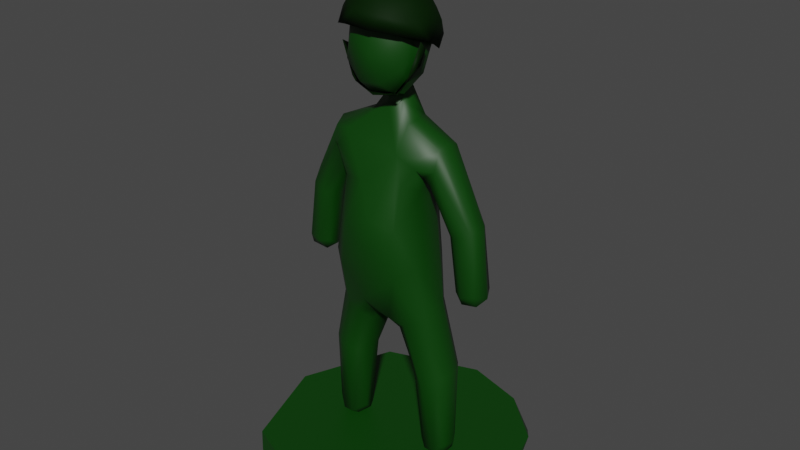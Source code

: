 # Source: soldier.blend  (saved by Blender 3.3.6; exported with 4.5.12 LTS)
import bpy
from mathutils import Matrix  # noqa: F401  (used for matrix-valued properties, if any)

bpy.ops.wm.read_factory_settings(use_empty=True)
scene = bpy.context.scene
scene.name = 'Scene'

# ---- collections
col_collection = bpy.data.collections.new('Collection'); scene.collection.children.link(col_collection)

# ---- materials (node trees are filled in below, after node groups)
mat_green = bpy.data.materials.new('green')
mat_green.use_transparent_shadow = False
mat_green.preview_render_type = 'CUBE'
mat_dark_green = bpy.data.materials.new('dark green')
mat_dark_green.use_transparent_shadow = False

# ---- material node trees
mat_green.use_nodes = True; mat_green.node_tree.nodes.clear()
_N = mat_green.node_tree.nodes; _L = mat_green.node_tree.links
n0 = _N.new('ShaderNodeBsdfPrincipled'); n0.name = 'Principled BSDF'; n0.location = (10, 300)
n0.distribution = 'GGX'
n0.subsurface_method = 'RANDOM_WALK_SKIN'
n0.inputs[0].default_value = (0.000732, 0.04955, 0.0, 1.0)
n0.inputs[3].default_value = 1.45
n0.inputs[27].default_value = (0.0, 0.0, 0.0, 1.0)
n0.inputs[28].default_value = 1.0
n1 = _N.new('ShaderNodeOutputMaterial'); n1.name = 'Material Output'; n1.location = (300, 300)
_L.new(n0.outputs[0], n1.inputs[0])
n1.is_active_output = True
mat_dark_green.use_nodes = True; mat_dark_green.node_tree.nodes.clear()
_N = mat_dark_green.node_tree.nodes; _L = mat_dark_green.node_tree.links
n0 = _N.new('ShaderNodeBsdfPrincipled'); n0.name = 'Principled BSDF'; n0.location = (10, 300)
n0.distribution = 'GGX'
n0.subsurface_method = 'RANDOM_WALK_SKIN'
n0.inputs[0].default_value = (0.0009966, 0.01341, 0.0, 1.0)
n0.inputs[2].default_value = 0.6654
n0.inputs[3].default_value = 1.45
n0.inputs[13].default_value = 0.1142
n0.inputs[27].default_value = (0.0, 0.0, 0.0, 1.0)
n0.inputs[28].default_value = 1.0
n1 = _N.new('ShaderNodeOutputMaterial'); n1.name = 'Material Output'; n1.location = (300, 300)
_L.new(n0.outputs[0], n1.inputs[0])
n1.is_active_output = True

# ---- world
world_world = bpy.data.worlds.new('World'); scene.world = world_world
world_world.use_nodes = True; world_world.node_tree.nodes.clear()
_N = world_world.node_tree.nodes; _L = world_world.node_tree.links
n0 = _N.new('ShaderNodeOutputWorld'); n0.name = 'World Output'; n0.location = (300, 300)
n1 = _N.new('ShaderNodeBackground'); n1.name = 'Background'; n1.location = (10, 300)
n1.inputs[0].default_value = (0.05088, 0.05088, 0.05088, 1.0)
_L.new(n1.outputs[0], n0.inputs[0])
n0.is_active_output = True
world_world.color = (0.05088, 0.05088, 0.05088)
world_world.use_sun_shadow = False
world_world.sun_shadow_jitter_overblur = 0.0

# ---- meshes
me_cylinder = bpy.data.meshes.new('Cylinder')
me_cylinder.from_pydata([(0.02518, 1.012, 1.0), (0.4889, 0.8773, 1.0), (0.8553, 0.5412, 1.0), (0.7112, 0.755, -1.0), (1.012, 0.02518, -1.0), (1.012, -0.02518, 1.0), (0.7112, -0.755, 1.0), (0.755, -0.7112, -1.0), (0.02518, -1.012, -1.0), (-0.02518, -1.012, 1.0), (-0.755, -0.7112, 1.0), (-0.7112, -0.755, -1.0), (-1.012, -0.02518, -1.0), (-1.012, 0.02518, 1.0), (-0.7112, 0.755, 1.0), (-0.755, 0.7112, -1.0), (-0.02518, 1.012, -1.0)], [], [(4, 3, 2, 5), (1, 2, 3), (7, 4, 5, 6), (8, 7, 6, 9), (11, 8, 9, 10), (12, 11, 10, 13), (3, 16, 0, 1), (15, 12, 13, 14), (16, 15, 14, 0), (6, 5, 2, 1, 0, 14, 13, 10, 9), (8, 11, 12, 15, 16, 3, 4, 7)])
_uv = me_cylinder.uv_layers.new(name='UVMap')
_uv.uv.foreach_set('vector', [0.7539, 0.5, 0.8802, 0.5, 0.8397, 1.0, 0.7461, 1.0, 0.9191, 1.0, 0.8397, 1.0, 0.8802, 0.5, 0.6302, 0.5, 0.7539, 0.5, 0.7461, 1.0, 0.6198, 1.0, 0.5039, 0.5, 0.6302, 0.5, 0.6198, 1.0, 0.4961, 1.0, 0.3802, 0.5, 0.5039, 0.5, 0.4961, 1.0, 0.3698, 1.0, 0.2539, 0.5, 0.3802, 0.5, 0.3698, 1.0, 0.2461, 1.0, 0.8802, 0.5, 0.9872, 0.5, 0.9881, 1.0, 0.9191, 1.0, 0.1302, 0.5, 0.2539, 0.5, 0.2461, 1.0, 0.1198, 1.0, 0.01186, 0.5, 0.1302, 0.5, 0.1198, 1.0, 0.01282, 1.0, 0.4076, 0.08162, 0.4871, 0.2442, 0.4502, 0.3764, 0.3663, 0.4586, 0.2558, 0.4871, 0.09236, 0.4184, 0.01292, 0.2558, 0.08162, 0.09236, 0.2442, 0.01292, 0.7558, 0.01292, 0.5924, 0.08162, 0.5129, 0.2442, 0.5816, 0.4076, 0.7442, 0.4871, 0.9076, 0.4184, 0.9871, 0.2558, 0.9184, 0.09236])
me_cylinder.materials.append(mat_green)
me_cylinder.update()
me_sphere = bpy.data.meshes.new('Sphere')
me_sphere.from_pydata([(0.05152, 0.5741, 0.4211), (-0.1841, 0.7997, -0.3966), (0.1847, 0.8793, -0.4918), (-0.07276, 0.1173, 1.0), (0.2049, -0.1757, 0.7623), (-0.09979, 0.3503, 0.6233), (0.2332, 0.4896, 0.8682), (0.1712, 0.9266, 0.3959), (0.2096, 0.792, -0.06409), (0.2793, 0.6934, -0.6665), (0.1894, 0.9893, -0.129), (0.6057, 0.5456, 0.1461), (0.481, 0.8836, 0.09105), (0.3759, 0.1869, 0.6252), (0.6301, 0.6349, 0.479), (0.6283, 0.5739, -0.5192), (0.5169, 0.335, 0.8049), (0.8508, 0.5484, 0.1001), (0.7624, 0.1933, 0.3265), (0.9049, 0.2609, -0.3571), (0.7767, 0.6082, -0.2614), (0.3, 0.01376, 0.9626), (0.5916, -0.3259, 0.6035), (0.8502, 0.2609, 0.4754), (0.683, -0.06439, 0.7513), (0.9997, -0.02269, -0.02385), (0.9407, -0.3072, 0.1567), (0.8873, -0.2, 0.4522), (0.7228, -0.5726, 0.3858), (0.1311, -0.276, 0.9653), (0.4243, -0.5647, 0.745), (-0.05409, -0.5262, 0.7335), (0.2715, -0.8113, 0.544), (-0.3031, -0.7894, 0.5463), (-0.1746, -0.6217, 0.7823), (-0.1847, -0.2251, 0.9633), (-0.6009, -0.6737, 0.4387), (-0.2822, -0.1073, 0.7334), (-0.4633, 0.00625, 0.9009), (-0.6196, -0.2153, 0.7925), (-0.8581, -0.2228, 0.5028), (-0.6136, -0.3626, 0.5602), (-0.8467, -0.4765, 0.2569), (-0.953, -0.2146, 0.1507), (-1.002, 0.1, 0.08673), (-0.5828, 0.09522, 0.5435), (-0.8519, 0.2554, 0.4754), (-0.9812, 0.0894, -0.1821), (-0.7227, 0.4192, 0.1767), (-0.8978, 0.4822, -0.0142), (-0.8611, 0.3601, -0.1626), (-0.787, 0.4163, -0.4604), (-0.3938, 0.3974, 0.8594), (-0.6661, 0.6673, 0.3878), (-0.6317, 0.7723, -0.1982), (-0.2051, 0.7963, 0.6118), (-0.4411, 0.6405, -0.6374), (-0.4066, 0.7137, 0.0278), (-0.2883, 0.92, 0.3003), (-0.279, 0.9573, -0.206), (-0.09004, 0.7036, -0.7066), (0.005524, -0.8419, -0.9338), (-0.5716, -0.7043, -0.7138), (-0.9132, -0.2748, -0.3037), (-0.1953, -0.6902, -1.021), (0.427, -0.6236, -0.9742), (0.8788, -0.3013, -0.3974), (-0.9196, -0.4025, -0.1639), (0.9538, -0.1431, -0.09535), (0.9508, -0.2353, 0.1092), (0.7576, -0.5643, -0.5189), (0.5059, -0.739, -0.8249), (0.3624, -0.6178, -0.9461), (-0.3548, -0.6444, -0.9428), (-0.4718, -0.752, -0.7894), (-0.8811, -2.536, -8.912), (-1.303, -2.297, -8.955), (-0.9163, -0.2352, -2.846), (0.3437, 0.6384, 0.3797), (-0.2548, 0.007228, 0.7935), (0.412, -0.725, -0.8316), (0.5861, 0.5344, -0.1864), (0.9163, -1.096, -2.573), (1.304, -0.2072, -2.15), (1.019, -2.078, -5.599), (-0.927, -0.2082, -2.903), (0.6382, -0.2961, -3.329), (0.7056, -1.381, -2.581), (-0.657, -1.453, -2.655), (-0.7678, -0.6894, -4.578), (-1.249, -1.725, -5.603), (-1.059, -2.921, -8.781), (-1.03, -0.3776, -2.804), (-1.548, -0.7986, -3.805), (0.5147, -0.5998, -1.644), (1.387, -2.398, -6.892), (1.5, -2.768, -8.622), (1.131, -1.017, -2.679), (1.548, -1.188, -3.681), (0.9472, 0.003717, -2.435), (1.343, -0.4424, -2.008), (-1.819, -1.273, -5.145), (-1.85, -1.593, -5.063), (0.9214, -0.645, -2.85), (-0.1269, -1.584, -2.547), (-0.8357, -1.17, -2.822), (-0.8817, -0.782, -2.875), (-0.8337, -0.6052, -3.202), (-0.4431, -0.03821, -2.891), (0.199, -0.09198, -3.288), (0.02799, 0.09921, -1.995), (-1.948, -1.093, -5.105), (-0.5763, -0.1894, -1.722), (-0.431, -0.4969, -1.58), (-0.0583, -0.4547, -1.397), (0.4679, -0.0326, -1.802), (0.5312, -1.129, -2.033), (-0.8539, -0.9497, -1.9), (-2.196, -1.624, -4.976), (-1.251, -0.8403, -2.0), (-1.025, -2.806, -8.934), (-1.34, -0.5237, -1.977), (-1.301, -0.2054, -2.149), (-1.0, -0.06488, -2.692), (-0.6467, 0.02111, -2.075), (-1.124, -2.509, -9.063), (0.2729, -2.209, -5.691), (-0.1582, -2.161, -5.678), (-0.2776, -2.041, -5.817), (0.01583, -1.515, -6.04), (1.195, -1.478, -5.525), (1.166, -1.793, -5.465), (0.4612, -1.247, -5.985), (-0.1706, -0.9787, -5.717), (-0.2471, -1.284, -6.048), (0.7951, -0.7502, -4.703), (-1.476, -2.405, -8.908), (0.996, -1.805, -4.29), (-0.2723, -2.27, -5.311), (-1.066, -1.905, -4.448), (-1.103, -1.309, -5.338), (-0.9281, -1.088, -5.434), (0.1994, -1.961, -3.161), (-0.4652, -2.019, -3.454), (-1.029, -1.159, -2.198), (-0.9992, -0.9289, -2.641), (-0.9654, -0.5949, -2.817), (-1.147, -0.2141, -2.668), (0.9323, -0.2806, -2.905), (1.01, -0.4306, -2.826), (1.005, -1.171, -2.211), (1.22, -0.1208, -2.36), (0.9841, -0.8024, -2.771), (1.034, -1.051, -2.467), (-0.4089, 0.2537, 0.6879), (0.1867, 0.2752, 0.7841), (1.289, -2.931, -8.761), (0.9324, -2.581, -8.982), (1.443, -2.476, -8.984), (1.427, -2.778, -8.918), (2.196, -1.189, -5.114), (2.22, -1.585, -5.0), (1.878, -1.632, -5.038), (1.85, -1.265, -5.167), (-0.6536, -0.3813, -3.517), (0.6781, -1.835, -3.419), (-0.6422, -2.207, -5.924), (-0.4472, -2.069, -6.153), (-0.6131, -1.456, -6.536), (-1.151, -1.982, -5.673), (-0.9587, -2.486, -6.985), (-1.453, -2.325, -6.924), (-1.21, -2.466, -6.869), (-0.7517, -2.351, -7.064), (-0.6291, -2.046, -6.981), (-0.8419, -1.76, -7.357), (-0.9356, -1.282, -6.329), (-1.404, -1.664, -7.019), (-1.552, -1.901, -6.963), (-0.6651, -1.907, -7.141), (-1.257, -1.556, -6.973), (-1.543, -2.17, -6.927), (-1.529, -2.723, -8.632), (-1.594, -1.229, -3.668), (-1.701, -0.6779, -3.795), (-1.228, -0.1276, -2.35), (-2.039, -0.9334, -3.259), (-2.025, -1.214, -3.491), (-1.138, -1.014, -2.523), (-1.275, -0.9773, -2.326), (-1.716, -1.163, -4.949), (-2.244, -1.092, -4.924), (-2.201, -1.614, -4.756), (-1.715, -1.547, -4.829), (-1.502, -1.069, -3.738), (-2.053, -0.6911, -3.61), (-1.891, -0.6253, -3.707), (-2.202, -1.096, -3.816), (-2.115, -0.7787, -3.509), (-1.765, -1.307, -3.611), (-0.271, -0.01462, -1.432), (-0.1813, 0.1407, -1.162), (0.01667, 0.1488, -1.241), (0.1905, 0.09157, -1.238), (0.2494, -0.2625, -1.224), (0.2421, -0.3397, -1.354), (-0.2565, -0.2536, -1.324), (-0.3216, -0.04381, -1.146), (-0.5298, 0.6044, 0.04811), (0.2857, 0.7371, 0.006391), (0.4617, 0.4581, -0.6003), (0.7704, 0.2627, -0.2232), (0.8373, -0.04139, -0.1663), (0.6736, -0.4025, 0.2151), (0.6902, -0.6055, -0.3434), (0.6254, -0.4729, -0.7839), (0.6819, -0.0615, -0.7565), (0.1797, -0.5857, 0.4713), (-0.3504, -0.711, 0.1794), (-0.5913, -0.7015, -0.3241), (-0.1679, -0.9179, -0.6097), (0.301, -0.8743, -0.5804), (-0.7146, -0.01638, 0.3425), (-0.7427, 0.3336, -0.02782), (-0.7451, -0.05252, -0.6565), (-0.6042, -0.6042, -0.7598), (-0.5843, 0.3776, -0.5571), (-0.2634, -0.2966, -1.172), (-0.4014, 0.5353, 0.4617), (0.4387, -0.171, 0.6681), (-0.5507, -0.3602, 0.4753), (0.3704, -2.081, -6.029), (0.3996, -1.44, -6.19), (0.5177, -2.081, -6.524), (1.425, -1.67, -7.003), (1.53, -2.194, -6.914), (0.7266, -1.818, -7.241), (0.666, -2.187, -7.159), (1.185, -1.551, -7.046), (0.9334, -1.645, -7.221), (1.551, -1.999, -6.911), (1.521, -1.817, -6.962), (1.068, -2.563, -7.231), (0.7684, -2.355, -6.92), (0.9725, -2.28, -8.794), (0.8413, -2.52, -8.76), (1.413, -2.269, -8.776), (1.556, -2.492, -8.719), (1.053, -2.915, -8.769), (0.894, -2.776, -8.649), (1.594, -0.7578, -3.817), (1.701, -1.281, -3.603), (1.279, -0.9727, -2.323), (2.155, -0.9345, -3.558), (1.15, -0.2151, -2.668), (1.289, -0.7141, -1.955), (1.716, -1.549, -4.826), (2.202, -1.611, -4.744), (2.196, -1.066, -4.927), (1.715, -1.167, -4.949), (1.502, -0.9288, -3.783), (2.053, -1.163, -3.46), (1.898, -1.284, -3.537), (2.117, -0.7821, -3.516), (2.116, -1.033, -3.43), (1.765, -0.6607, -3.816), (2.022, -0.6591, -3.635), (-0.2591, -1.6, -6.177), (0.09534, -1.8, -5.976), (0.8514, -0.6858, -3.47), (0.8752, -1.059, -2.876), (-2.108, -1.5, -5.12), (-2.167, -1.212, -5.135), (2.108, -1.373, -5.16), (1.075, -1.021, -2.005), (1.147, -2.738, -9.021), (1.203, -2.486, -9.066), (-0.06985, 0.5128, 0.6481), (1.001, -0.08342, -2.715), (0.6165, -2.149, -4.506), (-0.7495, -2.17, -4.558), (0.03209, -2.154, -3.789), (0.5398, -0.6957, -4.97), (-0.2828, -0.5365, -4.802), (-0.4582, -0.4753, -4.437), (-1.304, -2.701, -9.025), (0.5897, -0.3612, -1.658), (-0.8942, -2.177, -5.742), (-0.8474, -2.659, -8.723), (-0.9535, -2.368, -8.899), (-1.109, -2.241, -8.837), (-1.55, -2.614, -8.84), (-1.317, -2.926, -8.782), (-1.686, -1.412, -4.991), (-2.343, -1.428, -4.964), (-1.924, -1.674, -4.786), (0.2738, -0.08056, -1.384), (-0.01009, -0.394, -1.213), (-0.1771, 0.6707, -0.4321), (0.1749, -0.8356, 0.01284), (-0.8188, -0.2277, -0.1163), (-0.1229, -0.7575, -0.9153), (-0.1372, 0.7685, 0.1799), (0.534, 0.4141, 0.4457), (0.5905, 0.09473, 0.5464), (0.16, -0.2359, 0.7759), (-0.1363, -0.3367, 0.7164), (0.3181, -1.705, -6.233), (0.6698, -1.166, -5.862), (0.9458, -1.158, -5.658), (0.6337, -2.189, -5.773), (1.17, -2.285, -8.932), (1.686, -1.37, -5.004), (1.929, -1.675, -4.795), (2.355, -1.366, -4.901), (1.924, -1.038, -4.988)], [], [(60, 2, 9), (7, 12, 10), (10, 12, 20), (7, 6, 14), (12, 14, 17), (14, 16, 23), (17, 23, 25), (21, 24, 16), (25, 27, 26), (21, 3, 29), (29, 34, 30), (29, 3, 35), (32, 34, 33), (33, 34, 36), (35, 39, 34), (36, 39, 40), (42, 40, 43), (43, 40, 44), (40, 39, 46), (44, 46, 49), (44, 49, 47), (38, 52, 39), (46, 52, 53), (49, 53, 54), (3, 52, 38), (49, 54, 51), (55, 58, 53), (56, 59, 2), (58, 55, 7), (3, 6, 52), (9, 1, 60), (11, 0, 8), (13, 4, 5), (13, 5, 0), (18, 13, 11), (19, 25, 11), (22, 4, 13), (22, 31, 4), (22, 28, 32), (31, 37, 4), (31, 33, 41), (41, 36, 42), (43, 45, 41), (48, 5, 45), (57, 0, 5), (1, 8, 57), (70, 66, 69), (61, 64, 65), (74, 64, 61), (67, 63, 62), (68, 70, 69), (71, 72, 61), (73, 74, 61), (74, 63, 67), (66, 65, 68), (99, 278, 86), (267, 128, 167), (166, 128, 138), (107, 90, 106), (153, 252, 150), (150, 252, 274), (268, 127, 129), (128, 127, 138), (127, 268, 126), (104, 142, 116), (143, 142, 104), (88, 143, 104), (116, 165, 87), (270, 165, 137), (86, 269, 135), (127, 126, 138), (272, 111, 101), (271, 102, 118), (109, 284, 108), (108, 164, 85), (164, 284, 89), (273, 162, 163), (273, 163, 160), (150, 116, 87), (275, 276, 159), (248, 275, 156), (79, 155, 154), (277, 228, 154), (151, 254, 278), (254, 149, 148), (278, 148, 86), (122, 124, 185), (185, 124, 123), (123, 108, 85), (148, 103, 86), (149, 152, 103), (103, 153, 150), (119, 117, 113), (119, 144, 117), (104, 144, 88), (104, 117, 144), (189, 144, 119), (188, 145, 144), (89, 140, 107), (141, 140, 89), (133, 176, 283), (132, 133, 308), (129, 134, 132), (146, 85, 106), (145, 106, 144), (147, 185, 123), (92, 147, 85), (279, 137, 165), (310, 279, 126), (84, 279, 310), (139, 143, 88), (139, 280, 143), (169, 287, 139), (138, 280, 287), (270, 137, 130), (135, 130, 309), (281, 280, 138), (143, 281, 142), (309, 308, 135), (117, 104, 116), (110, 109, 108), (109, 99, 86), (285, 125, 120), (291, 285, 292), (76, 125, 136), (124, 122, 112), (112, 122, 121), (113, 121, 119), (94, 255, 286), (255, 100, 286), (286, 115, 205), (168, 176, 133), (267, 134, 129), (177, 140, 141), (178, 90, 140), (180, 141, 283), (174, 167, 173), (176, 168, 175), (168, 267, 179), (170, 287, 172), (171, 172, 169), (91, 173, 170), (176, 175, 290), (75, 289, 179), (76, 176, 290), (291, 178, 136), (181, 178, 291), (182, 292, 171), (182, 171, 181), (120, 288, 91), (75, 288, 120), (76, 290, 289), (76, 289, 125), (195, 185, 196), (184, 92, 93), (92, 146, 93), (121, 122, 198), (198, 122, 195), (186, 119, 121), (187, 189, 119), (101, 293, 102), (101, 111, 190), (118, 295, 192), (102, 295, 118), (191, 196, 111), (184, 93, 190), (198, 195, 191), (192, 295, 187), (187, 186, 197), (201, 202, 200), (296, 205, 115), (203, 296, 115), (297, 114, 205), (297, 206, 114), (297, 205, 204), (206, 200, 113), (207, 206, 227), (207, 201, 200), (209, 298, 302), (81, 210, 209), (208, 298, 226), (212, 216, 211), (211, 210, 81), (218, 299, 217), (218, 219, 220), (221, 80, 214), (299, 214, 213), (300, 224, 225), (222, 223, 300), (223, 226, 224), (19, 20, 17, 25), (230, 300, 219), (210, 203, 202), (216, 204, 203), (210, 216, 203), (220, 225, 301), (207, 227, 225), (78, 302, 277), (228, 302, 208), (229, 213, 304), (79, 306, 305), (155, 305, 229), (79, 305, 155), (230, 218, 306), (228, 208, 223), (79, 154, 230), (307, 233, 231), (232, 307, 268), (233, 243, 231), (132, 232, 129), (234, 238, 309), (309, 238, 308), (126, 231, 310), (232, 236, 307), (239, 236, 232), (84, 310, 95), (310, 243, 242), (243, 248, 242), (237, 236, 245), (236, 244, 245), (245, 249, 237), (237, 249, 243), (238, 244, 239), (236, 239, 244), (238, 246, 311), (235, 247, 240), (242, 156, 95), (242, 248, 156), (156, 96, 95), (245, 157, 249), (311, 158, 276), (247, 158, 246), (156, 159, 96), (262, 261, 252), (251, 97, 98), (253, 263, 100), (97, 152, 98), (252, 97, 251), (252, 153, 97), (100, 255, 264), (264, 255, 261), (266, 254, 151), (266, 151, 83), (162, 312, 163), (162, 313, 256), (160, 314, 161), (161, 314, 257), (160, 315, 258), (163, 315, 160), (257, 262, 313), (251, 98, 256), (314, 263, 253), (264, 261, 257), (55, 6, 7), (10, 20, 2), (2, 15, 9), (12, 7, 14), (6, 16, 14), (12, 17, 20), (3, 21, 6), (15, 2, 20), (17, 14, 23), (6, 21, 16), (19, 15, 20), (23, 16, 24), (29, 30, 24, 21), (25, 23, 27), (23, 24, 27), (27, 24, 30), (27, 30, 28), (28, 26, 27), (58, 59, 54, 53), (32, 28, 30), (32, 30, 34), (29, 35, 34), (36, 34, 39), (36, 40, 42), (39, 35, 38), (35, 3, 38), (47, 43, 44), (44, 40, 46), (46, 39, 52), (51, 47, 49), (49, 46, 53), (54, 56, 51), (53, 52, 55), (7, 10, 59, 58), (56, 54, 59), (56, 2, 60), (48, 43, 47, 50), (59, 10, 2), (55, 52, 6), (1, 9, 8), (8, 9, 15), (11, 13, 0), (8, 15, 11), (15, 19, 11), (11, 25, 18), (18, 22, 13), (18, 26, 22), (18, 25, 26), (28, 22, 26), (22, 32, 31), (32, 33, 31), (33, 36, 41), (37, 31, 41), (42, 43, 41), (41, 45, 37), (43, 48, 45), (56, 57, 50, 51), (47, 51, 50), (66, 70, 71, 65), (45, 5, 37), (50, 57, 48), (57, 56, 1), (48, 57, 5), (5, 4, 37), (1, 56, 60), (57, 8, 0), (69, 66, 68), (64, 74, 62, 73), (71, 61, 65), (72, 71, 70, 65), (62, 63, 73), (68, 65, 70), (73, 72, 65, 64), (61, 72, 73), (73, 63, 74), (67, 62, 74), (99, 115, 83, 151), (115, 99, 110), (139, 105, 106, 90), (174, 267, 167), (267, 129, 128), (166, 167, 128), (107, 85, 164), (164, 89, 107), (101, 102, 271, 272), (105, 139, 88), (274, 252, 255), (129, 127, 128), (165, 116, 142), (103, 269, 86), (103, 270, 269), (270, 87, 165), (110, 108, 123, 124), (118, 294, 271), (294, 272, 271), (109, 86, 135), (108, 284, 164), (161, 162, 273), (160, 161, 273), (116, 274, 94), (116, 150, 274), (255, 94, 274), (248, 157, 275), (157, 276, 275), (159, 276, 158), (275, 159, 156), (154, 155, 277), (277, 155, 78), (278, 254, 148), (151, 278, 99), (150, 87, 270, 103), (148, 149, 103), (103, 152, 153), (105, 88, 144, 106), (189, 188, 144), (107, 140, 90), (134, 133, 132), (145, 146, 106), (281, 279, 165, 142), (85, 146, 92), (107, 106, 85), (85, 147, 123), (126, 279, 138), (84, 137, 279), (139, 287, 280), (90, 169, 139), (269, 270, 130), (137, 84, 131), (137, 131, 130), (135, 269, 130), (143, 280, 281), (109, 135, 282, 283), (279, 281, 138), (283, 282, 133), (308, 133, 282), (135, 308, 282), (284, 109, 283), (283, 141, 89, 284), (91, 292, 285, 120), (114, 117, 116), (94, 205, 116), (205, 114, 116), (113, 117, 114), (109, 110, 99), (291, 136, 285), (136, 125, 285), (120, 125, 75), (83, 115, 286, 100), (113, 112, 121), (166, 170, 173, 167), (134, 168, 133), (180, 283, 176), (168, 134, 267), (177, 178, 140), (180, 177, 141), (169, 172, 287), (166, 138, 287), (179, 267, 174), (169, 90, 181, 171), (179, 175, 168), (178, 181, 90), (170, 166, 287), (174, 288, 75, 179), (91, 288, 173), (288, 174, 173), (180, 76, 136, 177), (289, 290, 175), (76, 180, 176), (289, 175, 179), (136, 178, 177), (182, 181, 291), (172, 292, 91, 170), (171, 292, 172), (145, 188, 199, 183), (75, 125, 289), (291, 292, 182), (183, 194, 145), (184, 196, 147), (196, 185, 147), (186, 121, 198), (199, 189, 187), (194, 293, 190, 93), (189, 199, 188), (145, 194, 146), (93, 146, 194), (184, 147, 92), (195, 122, 185), (186, 187, 119), (101, 190, 293), (102, 293, 193), (272, 191, 111), (118, 192, 294), (272, 294, 191), (102, 193, 295), (198, 191, 294, 197), (193, 293, 194), (183, 193, 194), (111, 184, 190), (111, 196, 184), (191, 195, 196), (187, 197, 294, 192), (183, 199, 295, 193), (187, 295, 199), (110, 124, 200, 202), (198, 197, 186), (203, 110, 202), (203, 115, 110), (216, 212, 214, 215), (204, 205, 296), (203, 204, 296), (205, 94, 286), (227, 206, 297), (206, 113, 114), (207, 200, 206), (200, 124, 112), (113, 200, 112), (209, 210, 298), (208, 302, 298), (213, 214, 212), (214, 80, 215), (204, 80, 301, 297), (211, 216, 210), (299, 220, 221), (299, 218, 220), (217, 299, 213), (218, 230, 219), (220, 219, 225), (299, 221, 214), (300, 223, 224), (230, 222, 300), (223, 208, 226), (219, 300, 225), (298, 202, 201), (298, 210, 202), (298, 201, 226), (216, 215, 204), (215, 80, 204), (80, 221, 220, 301), (297, 301, 225, 227), (207, 224, 226, 201), (224, 207, 225), (211, 303, 304, 212), (78, 209, 302), (228, 277, 302), (78, 81, 209), (78, 155, 303), (155, 304, 303), (155, 229, 304), (304, 213, 212), (81, 78, 303, 211), (217, 213, 229, 305), (79, 230, 306), (306, 218, 217), (305, 306, 217), (223, 222, 154, 228), (239, 132, 308, 238), (230, 154, 222), (126, 268, 231), (268, 307, 231), (129, 232, 268), (235, 131, 84, 95), (132, 239, 232), (240, 130, 131, 235), (234, 309, 130, 241), (130, 240, 241), (247, 246, 234, 241), (310, 231, 243), (307, 237, 233), (307, 236, 237), (233, 237, 243), (95, 310, 242), (238, 234, 246), (238, 311, 244), (241, 240, 247), (235, 95, 96), (247, 235, 96), (159, 158, 247, 96), (248, 243, 249), (245, 244, 157), (249, 157, 248), (311, 246, 158), (311, 276, 157), (244, 311, 157), (149, 254, 265, 250), (250, 260, 149), (251, 262, 252), (253, 100, 264), (265, 254, 266), (313, 162, 161, 257), (149, 260, 152), (98, 152, 260), (97, 153, 152), (261, 255, 252), (100, 263, 83), (263, 266, 83), (162, 256, 312), (163, 312, 259), (260, 312, 256, 98), (160, 258, 314), (163, 259, 315), (266, 263, 314, 258), (259, 312, 260), (250, 259, 260), (313, 251, 256), (313, 262, 251), (257, 261, 262), (314, 264, 257), (314, 253, 264), (265, 266, 258, 315), (250, 265, 315, 259)])
me_sphere.polygons.foreach_set('use_smooth', [True] * 563)
me_sphere.polygons.foreach_set('material_index', [0, 0, 0, 0, 0, 0, 0, 0, 0, 0, 0, 0, 0, 0, 0, 0, 0, 0, 0, 0, 0, 0, 0, 0, 0, 0, 0, 0, 0, 0, 0, 0, 0, 0, 0, 0, 0, 0, 0, 0, 0, 0, 0, 0, 0, 0, 0, 0, 0, 0, 0, 0, 0, 0, 0, 1, 1, 1, 1, 1, 1, 1, 1, 1, 1, 1, 1, 1, 1, 1, 1, 1, 1, 1, 1, 1, 1, 1, 1, 1, 1, 1, 1, 1, 1, 1, 1, 1, 1, 1, 1, 1, 1, 1, 1, 1, 1, 1, 1, 1, 1, 1, 1, 1, 1, 1, 1, 1, 1, 1, 1, 1, 1, 1, 1, 1, 1, 1, 1, 1, 1, 1, 1, 1, 1, 1, 1, 1, 1, 1, 1, 1, 1, 1, 1, 1, 1, 1, 1, 1, 1, 1, 1, 1, 1, 1, 1, 1, 1, 1, 1, 1, 1, 1, 1, 1, 1, 1, 1, 1, 1, 1, 1, 1, 1, 1, 1, 1, 1, 1, 1, 1, 1, 1, 1, 1, 1, 1, 1, 1, 1, 1, 1, 1, 1, 1, 1, 1, 1, 1, 0, 1, 1, 1, 1, 1, 1, 1, 1, 1, 1, 1, 1, 1, 1, 1, 1, 1, 1, 1, 1, 1, 1, 1, 1, 1, 1, 1, 1, 1, 1, 1, 1, 1, 1, 1, 1, 1, 1, 1, 1, 1, 1, 1, 1, 1, 1, 1, 1, 1, 1, 1, 1, 1, 1, 1, 1, 1, 1, 1, 1, 1, 1, 0, 0, 0, 0, 0, 0, 0, 0, 0, 0, 0, 0, 0, 0, 0, 0, 0, 0, 0, 0, 0, 0, 0, 0, 0, 0, 0, 0, 0, 0, 0, 0, 0, 0, 0, 0, 0, 0, 0, 0, 0, 0, 0, 0, 0, 0, 0, 0, 0, 0, 0, 0, 0, 0, 0, 0, 0, 0, 0, 0, 0, 0, 0, 0, 0, 0, 0, 0, 0, 0, 0, 0, 0, 0, 0, 0, 1, 1, 1, 1, 1, 1, 1, 1, 1, 1, 1, 1, 1, 1, 1, 1, 1, 1, 1, 1, 1, 1, 1, 1, 1, 1, 1, 1, 1, 1, 1, 1, 1, 1, 1, 1, 1, 1, 1, 1, 1, 1, 1, 1, 1, 1, 1, 1, 1, 1, 1, 1, 1, 1, 1, 1, 1, 1, 1, 1, 1, 1, 1, 1, 1, 1, 1, 1, 1, 1, 1, 1, 1, 1, 1, 1, 1, 1, 1, 1, 1, 1, 1, 1, 1, 1, 1, 1, 1, 1, 1, 1, 1, 1, 1, 1, 1, 1, 1, 1, 1, 1, 1, 1, 1, 1, 1, 1, 1, 1, 1, 1, 1, 1, 1, 1, 1, 1, 1, 1, 1, 1, 1, 1, 1, 1, 1, 1, 1, 1, 1, 1, 1, 1, 1, 1, 1, 1, 1, 1, 1, 1, 1, 1, 1, 1, 1, 1, 1, 1, 1, 1, 1, 1, 1, 1, 1, 1, 1, 1, 1, 1, 1, 1, 1, 1, 1, 1, 1, 1, 1, 1, 1, 1, 1, 1, 1, 1, 1, 1, 1, 1, 1, 1, 1, 1, 1, 1, 1, 1, 1, 1, 1, 1, 1, 1, 1, 1, 1, 1, 1, 1, 1, 1, 1, 1, 1, 1, 1, 1, 1, 1, 1, 1, 1, 1, 1, 1, 1, 1, 1, 1, 1, 1, 1, 1, 1, 1, 1, 1, 1, 1, 1, 1])
_uv = me_sphere.uv_layers.new(name='UVMap')
_uv.uv.foreach_set('vector', [0.7665, 0.2461, 0.7183, 0.3429, 0.6901, 0.2573, 0.7149, 0.6231, 0.6712, 0.5275, 0.7215, 0.4576, 0.7215, 0.4576, 0.6712, 0.5275, 0.6053, 0.417, 0.7149, 0.6231, 0.6878, 0.8245, 0.6242, 0.6557, 0.6712, 0.5275, 0.6242, 0.6557, 0.5928, 0.531, 0.6242, 0.6557, 0.5921, 0.7909, 0.5469, 0.6558, 0.5928, 0.531, 0.5469, 0.6558, 0.4956, 0.4784, 0.5248, 0.9009, 0.4819, 0.7623, 0.5921, 0.7909, 0.4956, 0.4784, 0.4639, 0.6435, 0.4528, 0.532, 0.5248, 0.9009, 0.4844, 1.0, 0.3287, 0.8996, 0.3287, 0.8996, 0.2049, 0.7782, 0.3555, 0.7615, 0.3287, 0.8996, 0.2344, 1.0, 0.1407, 0.9076, 0.2969, 0.6749, 0.2049, 0.7782, 0.1841, 0.6721, 0.1841, 0.6721, 0.2049, 0.7782, 0.1299, 0.6457, 0.1407, 0.9076, 0.06013, 0.763, 0.2049, 0.7782, 0.1299, 0.6457, 0.06013, 0.763, 0.03949, 0.6593, 0.08215, 0.5865, 0.03949, 0.6593, 0.04255, 0.53, 0.04255, 0.53, 0.03949, 0.6593, 0.0, 0.5282, 1.0, 0.6558, 0.9872, 0.75, 0.9532, 0.6558, 0.9844, 0.5282, 0.9532, 0.6558, 0.9217, 0.4969, 0.9844, 0.5282, 0.9217, 0.4969, 0.9836, 0.4315, 0.9754, 0.8505, 0.8693, 0.8116, 0.9872, 0.75, 0.9532, 0.6558, 0.8693, 0.8116, 0.8755, 0.6232, 0.9217, 0.4969, 0.8755, 0.6232, 0.8594, 0.4377, 0.8483, 0.9516, 0.8693, 0.8116, 0.9754, 0.8505, 0.9217, 0.4969, 0.8594, 0.4377, 0.9171, 0.344, 0.791, 0.707, 0.7976, 0.5947, 0.8755, 0.6232, 0.8434, 0.2803, 0.7965, 0.4366, 0.7183, 0.3429, 0.7976, 0.5947, 0.791, 0.707, 0.7149, 0.6231, 0.8483, 0.9516, 0.6878, 0.8245, 0.8693, 0.8116, 0.7027, 0.371, 0.7779, 0.4563, 0.7636, 0.3546, 0.647, 0.6132, 0.7395, 0.7223, 0.7186, 0.5584, 0.6231, 0.8216, 0.5456, 0.931, 0.7753, 0.8191, 0.6231, 0.8216, 0.7753, 0.8191, 0.7395, 0.7223, 0.5773, 0.6833, 0.6231, 0.8216, 0.647, 0.6132, 0.5802, 0.4726, 0.5355, 0.5608, 0.647, 0.6132, 0.4663, 0.8009, 0.414, 0.9453, 0.6231, 0.8216, 0.4663, 0.8009, 0.2237, 0.894, 0.414, 0.9453, 0.4663, 0.8009, 0.4251, 0.7086, 0.3181, 0.7785, 0.2237, 0.894, 0.02728, 0.9055, 0.1094, 1.0, 0.2237, 0.894, 0.1653, 0.7803, 0.03703, 0.7927, 0.03703, 0.7927, 0.09145, 0.7236, 0.04605, 0.668, 0.9932, 0.625, 0.9223, 0.7786, 1.0, 0.7927, 0.8874, 0.6379, 0.7753, 0.8191, 0.9223, 0.7786, 0.8124, 0.5857, 0.7395, 0.7223, 0.7753, 0.8191, 0.7779, 0.4563, 0.7186, 0.5584, 0.8124, 0.5857, 0.7944, 0.0, 0.8524, 1.0, 0.9722, 0.0, 0.4719, 0.0, 0.3596, 1.0, 0.6775, 1.0, 0.2792, 0.0, 0.3596, 1.0, 0.4719, 0.0, 0.08623, 0.0, 0.1026, 1.0, 0.2366, 0.0, 0.9362, 1.0, 0.7944, 0.0, 0.9722, 0.0, 0.7025, 0.0, 0.6629, 1.0, 0.4719, 0.0, 0.3158, 1.0, 0.2792, 0.0, 0.4719, 0.0, 0.2792, 0.0, 0.1026, 1.0, 0.08623, 0.0, 0.8524, 1.0, 0.6775, 1.0, 0.9362, 1.0, 0.0, 0.0, 0.0, 0.0, 0.0, 0.0, 0.0, 0.0, 0.0, 0.0, 0.0, 0.0, 0.0, 0.0, 0.0, 0.0, 0.0, 0.0, 0.0, 0.0, 0.0, 0.0, 0.0, 0.0, 0.0, 0.0, 0.0, 0.0, 0.0, 0.0, 0.0, 0.0, 0.0, 0.0, 0.0, 0.0, 0.0, 0.0, 0.0, 0.0, 0.0, 0.0, 0.0, 0.0, 0.0, 0.0, 0.0, 0.0, 0.0, 0.0, 0.0, 0.0, 0.0, 0.0, 0.0, 0.0, 0.0, 0.0, 0.0, 0.0, 0.0, 0.0, 0.0, 0.0, 0.0, 0.0, 0.0, 0.0, 0.0, 0.0, 0.0, 0.0, 0.0, 0.0, 0.0, 0.0, 0.0, 0.0, 0.0, 0.0, 0.0, 0.0, 0.0, 0.0, 0.0, 0.0, 0.0, 0.0, 0.0, 0.0, 0.0, 0.0, 0.0, 0.0, 0.0, 0.0, 0.0, 0.0, 0.0, 0.0, 0.0, 0.0, 0.0, 0.0, 0.0, 0.0, 0.0, 0.0, 0.0, 0.0, 0.0, 0.0, 0.0, 0.0, 0.0, 0.0, 0.0, 0.0, 0.0, 0.0, 0.0, 0.0, 0.0, 0.0, 0.0, 0.0, 0.0, 0.0, 0.0, 0.0, 0.0, 0.0, 0.0, 0.0, 0.0, 0.0, 0.0, 0.0, 0.0, 0.0, 0.0, 0.0, 0.0, 0.0, 0.0, 0.0, 0.0, 0.0, 0.0, 0.0, 0.0, 0.0, 0.0, 0.0, 0.0, 0.0, 0.0, 0.0, 0.0, 0.0, 0.0, 0.0, 0.0, 0.0, 0.0, 0.0, 0.0, 0.0, 0.0, 0.0, 0.0, 0.0, 0.0, 0.0, 0.0, 0.0, 0.0, 0.0, 0.0, 0.0, 0.0, 0.0, 0.0, 0.0, 0.0, 0.0, 0.0, 0.0, 0.0, 0.0, 0.0, 0.0, 0.0, 0.0, 0.0, 0.0, 0.0, 0.0, 0.0, 0.0, 0.0, 0.0, 0.0, 0.0, 0.0, 0.0, 0.0, 0.0, 0.0, 0.0, 0.0, 0.0, 0.0, 0.0, 0.0, 0.0, 0.0, 0.0, 0.0, 0.0, 0.0, 0.0, 0.0, 0.0, 0.0, 0.0, 0.0, 0.0, 0.0, 0.0, 0.0, 0.0, 0.0, 0.0, 0.0, 0.0, 0.0, 0.0, 0.0, 0.0, 0.0, 0.0, 0.0, 0.0, 0.0, 0.0, 0.0, 0.0, 0.0, 0.0, 0.0, 0.0, 0.0, 0.0, 0.0, 0.0, 0.0, 0.0, 0.0, 0.0, 0.0, 0.0, 0.0, 0.0, 0.0, 0.0, 0.0, 0.0, 0.0, 0.0, 0.0, 0.0, 0.0, 0.0, 0.0, 0.0, 0.0, 0.0, 0.0, 0.0, 0.0, 0.0, 0.0, 0.0, 0.0, 0.0, 0.0, 0.0, 0.0, 0.0, 0.0, 0.0, 0.0, 0.0, 0.0, 0.0, 0.0, 0.0, 0.0, 0.0, 0.0, 0.0, 0.0, 0.0, 0.0, 0.0, 0.0, 0.0, 0.0, 0.0, 0.0, 0.0, 0.0, 0.0, 0.0, 0.0, 0.0, 0.0, 0.0, 0.0, 0.0, 0.0, 0.0, 0.0, 0.0, 0.0, 0.0, 0.0, 0.0, 0.0, 0.0, 0.0, 0.0, 0.0, 0.0, 0.0, 0.0, 0.0, 0.0, 0.0, 0.0, 0.0, 0.0, 0.0, 0.0, 0.0, 0.0, 0.0, 0.0, 0.0, 0.0, 0.0, 0.0, 0.0, 0.0, 0.0, 0.0, 0.0, 0.0, 0.0, 0.0, 0.0, 0.0, 0.0, 0.0, 0.0, 0.0, 0.0, 0.0, 0.0, 0.0, 0.0, 0.0, 0.0, 0.0, 0.0, 0.0, 0.0, 0.0, 0.0, 0.0, 0.0, 0.0, 0.0, 0.0, 0.0, 0.0, 0.0, 0.0, 0.0, 0.0, 0.0, 0.0, 0.0, 0.0, 0.0, 0.0, 0.0, 0.0, 0.0, 0.0, 0.0, 0.0, 0.0, 0.0, 0.0, 0.0, 0.0, 0.0, 0.0, 0.0, 0.0, 0.0, 0.0, 0.0, 0.0, 0.0, 0.0, 0.0, 0.0, 0.0, 0.0, 0.0, 0.0, 0.0, 0.0, 0.0, 0.0, 0.0, 0.0, 0.0, 0.0, 0.0, 0.0, 0.0, 0.0, 0.0, 0.0, 0.0, 0.0, 0.0, 0.0, 0.0, 0.0, 0.0, 0.0, 0.0, 0.0, 0.0, 0.0, 0.0, 0.0, 0.0, 0.0, 0.0, 0.0, 0.0, 0.0, 0.0, 0.0, 0.0, 0.0, 0.0, 0.0, 0.0, 0.0, 0.0, 0.0, 0.0, 0.0, 0.0, 0.0, 0.0, 0.0, 0.0, 0.0, 0.0, 0.0, 0.0, 0.0, 0.0, 0.0, 0.0, 0.0, 0.0, 0.0, 0.0, 0.0, 0.0, 0.0, 0.0, 0.0, 0.0, 0.0, 0.0, 0.0, 0.0, 0.0, 0.0, 0.0, 0.0, 0.0, 0.0, 0.0, 0.0, 0.0, 0.0, 0.0, 0.0, 0.0, 0.0, 0.0, 0.0, 0.0, 0.0, 0.0, 0.0, 0.0, 0.0, 0.0, 0.0, 0.0, 0.0, 0.0, 0.0, 0.0, 0.0, 0.0, 0.0, 0.0, 0.0, 0.0, 0.0, 0.0, 0.0, 0.0, 0.0, 0.0, 0.0, 0.0, 0.0, 0.0, 0.0, 0.0, 0.0, 0.0, 0.0, 0.0, 0.0, 0.0, 0.0, 0.0, 0.0, 0.0, 0.0, 0.0, 0.0, 0.0, 0.0, 0.0, 0.0, 0.0, 0.0, 0.0, 0.0, 0.0, 0.0, 0.0, 0.0, 0.0, 0.0, 0.0, 0.0, 0.0, 0.0, 0.0, 0.0, 0.0, 0.0, 0.0, 0.0, 0.0, 0.0, 0.0, 0.0, 0.0, 0.0, 0.0, 0.0, 0.0, 0.0, 0.0, 0.0, 0.0, 0.0, 0.0, 0.0, 0.0, 0.0, 0.0, 0.0, 0.0, 0.0, 0.0, 0.0, 0.0, 0.0, 0.0, 0.0, 0.0, 0.0, 0.0, 0.0, 0.0, 0.0, 0.0, 0.0, 0.0, 0.0, 0.0, 0.0, 0.0, 0.0, 0.0, 0.0, 0.0, 0.0, 0.0, 0.0, 0.0, 0.0, 0.0, 0.0, 0.0, 0.0, 0.0, 0.0, 0.0, 0.0, 0.0, 0.0, 0.0, 0.0, 0.0, 0.0, 0.0, 0.0, 0.0, 0.0, 0.0, 0.0, 0.0, 0.0, 0.0, 0.0, 0.0, 0.0, 0.0, 0.0, 0.0, 0.0, 0.0, 0.0, 0.0, 0.0, 0.0, 0.0, 0.0, 0.0, 0.0, 0.0, 0.0, 0.0, 0.0, 0.0, 0.0, 0.0, 0.0, 0.0, 0.0, 0.0, 0.0, 0.0, 0.0, 0.0, 0.0, 0.0, 0.0, 0.0, 0.0, 0.0, 0.0, 0.0, 0.0, 0.0, 0.0, 0.0, 0.0, 0.0, 0.0, 0.0, 0.0, 0.0, 0.0, 0.0, 0.0, 0.0, 0.0, 0.0, 0.0, 0.0, 0.0, 0.0, 0.0, 0.0, 0.0, 0.0, 0.0, 0.0, 0.0, 0.0, 0.0, 0.0, 0.0, 0.0, 0.0, 0.0, 0.0, 0.0, 0.0, 0.0, 0.0, 0.0, 0.0, 0.0, 0.0, 0.0, 0.0, 0.0, 0.0, 0.0, 0.0, 0.0, 0.0, 0.0, 0.0, 0.0, 0.0, 0.0, 0.0, 0.0, 0.0, 0.0, 0.0, 0.0, 0.0, 0.0, 0.0, 0.0, 0.0, 0.0, 0.0, 0.0, 0.0, 0.0, 0.0, 0.0, 0.0, 0.0, 0.0, 0.0, 0.0, 0.0, 0.0, 0.0, 0.0, 0.0, 0.0, 0.0, 0.0, 0.0, 0.0, 0.0, 0.0, 0.0, 0.0, 0.0, 0.0, 0.0, 0.0, 0.0, 0.0, 0.0, 0.0, 0.0, 0.0, 0.0, 0.0, 0.0, 0.0, 0.0, 0.0, 0.0, 0.0, 0.0, 0.0, 0.0, 0.0, 0.0, 0.0, 0.548, 0.3855, 0.6053, 0.417, 0.5928, 0.531, 0.4956, 0.4784, 0.0, 0.0, 0.0, 0.0, 0.0, 0.0, 0.0, 0.0, 0.0, 0.0, 0.0, 0.0, 0.0, 0.0, 0.0, 0.0, 0.0, 0.0, 0.0, 0.0, 0.0, 0.0, 0.0, 0.0, 0.0, 0.0, 0.0, 0.0, 0.0, 0.0, 0.0, 0.0, 0.0, 0.0, 0.0, 0.0, 0.0, 0.0, 0.0, 0.0, 0.0, 0.0, 0.0, 0.0, 0.0, 0.0, 0.0, 0.0, 0.0, 0.0, 0.0, 0.0, 0.0, 0.0, 0.0, 0.0, 0.0, 0.0, 0.0, 0.0, 0.0, 0.0, 0.0, 0.0, 0.0, 0.0, 0.0, 0.0, 0.0, 0.0, 0.0, 0.0, 0.0, 0.0, 0.0, 0.0, 0.0, 0.0, 0.0, 0.0, 0.0, 0.0, 0.0, 0.0, 0.0, 0.0, 0.0, 0.0, 0.0, 0.0, 0.0, 0.0, 0.0, 0.0, 0.0, 0.0, 0.0, 0.0, 0.0, 0.0, 0.0, 0.0, 0.0, 0.0, 0.0, 0.0, 0.0, 0.0, 0.0, 0.0, 0.0, 0.0, 0.0, 0.0, 0.0, 0.0, 0.0, 0.0, 0.0, 0.0, 0.0, 0.0, 0.0, 0.0, 0.0, 0.0, 0.0, 0.0, 0.0, 0.0, 0.0, 0.0, 0.0, 0.0, 0.0, 0.0, 0.0, 0.0, 0.0, 0.0, 0.0, 0.0, 0.0, 0.0, 0.0, 0.0, 0.0, 0.0, 0.0, 0.0, 0.0, 0.0, 0.0, 0.0, 0.0, 0.0, 0.0, 0.0, 0.0, 0.0, 0.0, 0.0, 0.0, 0.0, 0.0, 0.0, 0.0, 0.0, 0.0, 0.0, 0.0, 0.0, 0.0, 0.0, 0.0, 0.0, 0.0, 0.0, 0.0, 0.0, 0.0, 0.0, 0.0, 0.0, 0.0, 0.0, 0.0, 0.0, 0.0, 0.0, 0.0, 0.0, 0.0, 0.0, 0.0, 0.0, 0.0, 0.0, 0.0, 0.0, 0.0, 0.0, 0.0, 0.0, 0.0, 0.0, 0.0, 0.0, 0.0, 0.0, 0.0, 0.0, 0.0, 0.0, 0.0, 0.0, 0.0, 0.0, 0.0, 0.0, 0.0, 0.0, 0.0, 0.0, 0.0, 0.0, 0.0, 0.0, 0.0, 0.0, 0.0, 0.0, 0.0, 0.0, 0.0, 0.0, 0.0, 0.0, 0.0, 0.0, 0.0, 0.0, 0.0, 0.0, 0.0, 0.0, 0.0, 0.0, 0.0, 0.0, 0.0, 0.0, 0.0, 0.0, 0.0, 0.0, 0.0, 0.0, 0.0, 0.0, 0.0, 0.0, 0.0, 0.0, 0.0, 0.0, 0.0, 0.0, 0.0, 0.0, 0.0, 0.0, 0.0, 0.0, 0.0, 0.0, 0.0, 0.0, 0.0, 0.0, 0.0, 0.0, 0.0, 0.0, 0.0, 0.0, 0.0, 0.0, 0.0, 0.0, 0.0, 0.0, 0.0, 0.0, 0.0, 0.0, 0.0, 0.0, 0.0, 0.0, 0.0, 0.0, 0.0, 0.0, 0.0, 0.0, 0.0, 0.0, 0.0, 0.0, 0.0, 0.0, 0.0, 0.0, 0.0, 0.0, 0.0, 0.0, 0.0, 0.0, 0.0, 0.0, 0.0, 0.0, 0.0, 0.0, 0.0, 0.0, 0.0, 0.0, 0.0, 0.0, 0.0, 0.0, 0.0, 0.0, 0.0, 0.0, 0.0, 0.0, 0.0, 0.0, 0.0, 0.0, 0.0, 0.0, 0.0, 0.0, 0.0, 0.0, 0.0, 0.0, 0.0, 0.0, 0.0, 0.0, 0.0, 0.0, 0.0, 0.0, 0.0, 0.0, 0.0, 0.0, 0.0, 0.0, 0.0, 0.0, 0.0, 0.0, 0.0, 0.0, 0.791, 0.707, 0.6878, 0.8245, 0.7149, 0.6231, 0.7215, 0.4576, 0.6053, 0.417, 0.7183, 0.3429, 0.7183, 0.3429, 0.6223, 0.3088, 0.6901, 0.2573, 0.6712, 0.5275, 0.7149, 0.6231, 0.6242, 0.6557, 0.6878, 0.8245, 0.5921, 0.7909, 0.6242, 0.6557, 0.6712, 0.5275, 0.5928, 0.531, 0.6053, 0.417, 0.8483, 0.9516, 0.5248, 0.9009, 0.6878, 0.8245, 0.6223, 0.3088, 0.7183, 0.3429, 0.6053, 0.417, 0.5928, 0.531, 0.6242, 0.6557, 0.5469, 0.6558, 0.6878, 0.8245, 0.5248, 0.9009, 0.5921, 0.7909, 0.548, 0.3855, 0.6223, 0.3088, 0.6053, 0.417, 0.5469, 0.6558, 0.5921, 0.7909, 0.4819, 0.7623, 0.3287, 0.8996, 0.3555, 0.7615, 0.4819, 0.7623, 0.5248, 0.9009, 0.4956, 0.4784, 0.5469, 0.6558, 0.4639, 0.6435, 0.5469, 0.6558, 0.4819, 0.7623, 0.4639, 0.6435, 0.4639, 0.6435, 0.4819, 0.7623, 0.3555, 0.7615, 0.4639, 0.6435, 0.3555, 0.7615, 0.3913, 0.6146, 0.3913, 0.6146, 0.4528, 0.532, 0.4639, 0.6435, 0.7976, 0.5947, 0.7965, 0.4366, 0.8594, 0.4377, 0.8755, 0.6232, 0.2969, 0.6749, 0.3913, 0.6146, 0.3555, 0.7615, 0.2969, 0.6749, 0.3555, 0.7615, 0.2049, 0.7782, 0.3287, 0.8996, 0.1407, 0.9076, 0.2049, 0.7782, 0.1299, 0.6457, 0.2049, 0.7782, 0.06013, 0.763, 0.1299, 0.6457, 0.03949, 0.6593, 0.08215, 0.5865, 0.06013, 0.763, 0.1407, 0.9076, 0.02927, 0.8505, 0.1407, 0.9076, 0.02778, 0.9648, 0.02927, 0.8505, 0.008766, 0.4733, 0.04255, 0.53, 0.0, 0.5282, 0.9844, 0.5282, 1.0, 0.6558, 0.9532, 0.6558, 0.9532, 0.6558, 0.9872, 0.75, 0.8693, 0.8116, 0.9171, 0.344, 0.9836, 0.4315, 0.9217, 0.4969, 0.9217, 0.4969, 0.9532, 0.6558, 0.8755, 0.6232, 0.8594, 0.4377, 0.8434, 0.2803, 0.9171, 0.344, 0.8755, 0.6232, 0.8693, 0.8116, 0.791, 0.707, 0.7149, 0.6231, 0.7215, 0.4576, 0.7965, 0.4366, 0.7976, 0.5947, 0.8434, 0.2803, 0.8594, 0.4377, 0.7965, 0.4366, 0.8434, 0.2803, 0.7183, 0.3429, 0.7665, 0.2461, 0.8874, 0.6379, 0.9932, 0.625, 0.9523, 0.523, 0.9072, 0.5305, 0.7965, 0.4366, 0.7215, 0.4576, 0.7183, 0.3429, 0.791, 0.707, 0.8693, 0.8116, 0.6878, 0.8245, 0.7779, 0.4563, 0.7027, 0.371, 0.7186, 0.5584, 0.7186, 0.5584, 0.7027, 0.371, 0.6436, 0.4205, 0.647, 0.6132, 0.6231, 0.8216, 0.7395, 0.7223, 0.7186, 0.5584, 0.6436, 0.4205, 0.647, 0.6132, 0.6436, 0.4205, 0.5802, 0.4726, 0.647, 0.6132, 0.647, 0.6132, 0.5355, 0.5608, 0.5773, 0.6833, 0.5773, 0.6833, 0.4663, 0.8009, 0.6231, 0.8216, 0.5773, 0.6833, 0.4869, 0.6242, 0.4663, 0.8009, 0.5773, 0.6833, 0.5355, 0.5608, 0.4869, 0.6242, 0.4251, 0.7086, 0.4663, 0.8009, 0.4869, 0.6242, 0.4663, 0.8009, 0.3181, 0.7785, 0.2237, 0.894, 0.3181, 0.7785, 0.1653, 0.7803, 0.2237, 0.894, 0.1653, 0.7803, 0.09145, 0.7236, 0.03703, 0.7927, 0.02728, 0.9055, 0.2237, 0.894, 0.03703, 0.7927, 0.04605, 0.668, 0.004095, 0.6435, 0.03703, 0.7927, 1.0, 0.7927, 0.9223, 0.7786, 0.9326, 0.9055, 0.9932, 0.625, 0.8874, 0.6379, 0.9223, 0.7786, 0.8232, 0.3762, 0.8124, 0.5857, 0.9072, 0.5305, 0.8895, 0.4301, 0.9523, 0.523, 0.8895, 0.4301, 0.9072, 0.5305, 0.8524, 1.0, 0.7944, 0.0, 0.7025, 0.0, 0.6775, 1.0, 0.9223, 0.7786, 0.7753, 0.8191, 0.9326, 0.9055, 0.9072, 0.5305, 0.8124, 0.5857, 0.8874, 0.6379, 0.8124, 0.5857, 0.8232, 0.3762, 0.7779, 0.4563, 0.8874, 0.6379, 0.8124, 0.5857, 0.7753, 0.8191, 0.7753, 0.8191, 0.5456, 0.931, 0.9326, 0.9055, 0.7779, 0.4563, 0.8232, 0.3762, 0.7636, 0.3546, 0.8124, 0.5857, 0.7186, 0.5584, 0.7395, 0.7223, 0.9722, 0.0, 0.8524, 1.0, 0.9362, 1.0, 0.3596, 1.0, 0.2792, 0.0, 0.2366, 0.0, 0.3158, 1.0, 0.7025, 0.0, 0.4719, 0.0, 0.6775, 1.0, 0.6629, 1.0, 0.7025, 0.0, 0.7944, 0.0, 0.6775, 1.0, 0.2366, 0.0, 0.1026, 1.0, 0.3158, 1.0, 0.9362, 1.0, 0.6775, 1.0, 0.7944, 0.0, 0.3158, 1.0, 0.6629, 1.0, 0.6775, 1.0, 0.3596, 1.0, 0.4719, 0.0, 0.6629, 1.0, 0.3158, 1.0, 0.3158, 1.0, 0.1026, 1.0, 0.2792, 0.0, 0.08623, 0.0, 0.2366, 0.0, 0.2792, 0.0, 0.0, 0.0, 0.0, 0.0, 0.0, 0.0, 0.0, 0.0, 0.0, 0.0, 0.0, 0.0, 0.0, 0.0, 0.0, 0.0, 0.0, 0.0, 0.0, 0.0, 0.0, 0.0, 0.0, 0.0, 0.0, 0.0, 0.0, 0.0, 0.0, 0.0, 0.0, 0.0, 0.0, 0.0, 0.0, 0.0, 0.0, 0.0, 0.0, 0.0, 0.0, 0.0, 0.0, 0.0, 0.0, 0.0, 0.0, 0.0, 0.0, 0.0, 0.0, 0.0, 0.0, 0.0, 0.0, 0.0, 0.0, 0.0, 0.0, 0.0, 0.0, 0.0, 0.0, 0.0, 0.0, 0.0, 0.0, 0.0, 0.0, 0.0, 0.0, 0.0, 0.0, 0.0, 0.0, 0.0, 0.0, 0.0, 0.0, 0.0, 0.0, 0.0, 0.0, 0.0, 0.0, 0.0, 0.0, 0.0, 0.0, 0.0, 0.0, 0.0, 0.0, 0.0, 0.0, 0.0, 0.0, 0.0, 0.0, 0.0, 0.0, 0.0, 0.0, 0.0, 0.0, 0.0, 0.0, 0.0, 0.0, 0.0, 0.0, 0.0, 0.0, 0.0, 0.0, 0.0, 0.0, 0.0, 0.0, 0.0, 0.0, 0.0, 0.0, 0.0, 0.0, 0.0, 0.0, 0.0, 0.0, 0.0, 0.0, 0.0, 0.0, 0.0, 0.0, 0.0, 0.0, 0.0, 0.0, 0.0, 0.0, 0.0, 0.0, 0.0, 0.0, 0.0, 0.0, 0.0, 0.0, 0.0, 0.0, 0.0, 0.0, 0.0, 0.0, 0.0, 0.0, 0.0, 0.0, 0.0, 0.0, 0.0, 0.0, 0.0, 0.0, 0.0, 0.0, 0.0, 0.0, 0.0, 0.0, 0.0, 0.0, 0.0, 0.0, 0.0, 0.0, 0.0, 0.0, 0.0, 0.0, 0.0, 0.0, 0.0, 0.0, 0.0, 0.0, 0.0, 0.0, 0.0, 0.0, 0.0, 0.0, 0.0, 0.0, 0.0, 0.0, 0.0, 0.0, 0.0, 0.0, 0.0, 0.0, 0.0, 0.0, 0.0, 0.0, 0.0, 0.0, 0.0, 0.0, 0.0, 0.0, 0.0, 0.0, 0.0, 0.0, 0.0, 0.0, 0.0, 0.0, 0.0, 0.0, 0.0, 0.0, 0.0, 0.0, 0.0, 0.0, 0.0, 0.0, 0.0, 0.0, 0.0, 0.0, 0.0, 0.0, 0.0, 0.0, 0.0, 0.0, 0.0, 0.0, 0.0, 0.0, 0.0, 0.0, 0.0, 0.0, 0.0, 0.0, 0.0, 0.0, 0.0, 0.0, 0.0, 0.0, 0.0, 0.0, 0.0, 0.0, 0.0, 0.0, 0.0, 0.0, 0.0, 0.0, 0.0, 0.0, 0.0, 0.0, 0.0, 0.0, 0.0, 0.0, 0.0, 0.0, 0.0, 0.0, 0.0, 0.0, 0.0, 0.0, 0.0, 0.0, 0.0, 0.0, 0.0, 0.0, 0.0, 0.0, 0.0, 0.0, 0.0, 0.0, 0.0, 0.0, 0.0, 0.0, 0.0, 0.0, 0.0, 0.0, 0.0, 0.0, 0.0, 0.0, 0.0, 0.0, 0.0, 0.0, 0.0, 0.0, 0.0, 0.0, 0.0, 0.0, 0.0, 0.0, 0.0, 0.0, 0.0, 0.0, 0.0, 0.0, 0.0, 0.0, 0.0, 0.0, 0.0, 0.0, 0.0, 0.0, 0.0, 0.0, 0.0, 0.0, 0.0, 0.0, 0.0, 0.0, 0.0, 0.0, 0.0, 0.0, 0.0, 0.0, 0.0, 0.0, 0.0, 0.0, 0.0, 0.0, 0.0, 0.0, 0.0, 0.0, 0.0, 0.0, 0.0, 0.0, 0.0, 0.0, 0.0, 0.0, 0.0, 0.0, 0.0, 0.0, 0.0, 0.0, 0.0, 0.0, 0.0, 0.0, 0.0, 0.0, 0.0, 0.0, 0.0, 0.0, 0.0, 0.0, 0.0, 0.0, 0.0, 0.0, 0.0, 0.0, 0.0, 0.0, 0.0, 0.0, 0.0, 0.0, 0.0, 0.0, 0.0, 0.0, 0.0, 0.0, 0.0, 0.0, 0.0, 0.0, 0.0, 0.0, 0.0, 0.0, 0.0, 0.0, 0.0, 0.0, 0.0, 0.0, 0.0, 0.0, 0.0, 0.0, 0.0, 0.0, 0.0, 0.0, 0.0, 0.0, 0.0, 0.0, 0.0, 0.0, 0.0, 0.0, 0.0, 0.0, 0.0, 0.0, 0.0, 0.0, 0.0, 0.0, 0.0, 0.0, 0.0, 0.0, 0.0, 0.0, 0.0, 0.0, 0.0, 0.0, 0.0, 0.0, 0.0, 0.0, 0.0, 0.0, 0.0, 0.0, 0.0, 0.0, 0.0, 0.0, 0.0, 0.0, 0.0, 0.0, 0.0, 0.0, 0.0, 0.0, 0.0, 0.0, 0.0, 0.0, 0.0, 0.0, 0.0, 0.0, 0.0, 0.0, 0.0, 0.0, 0.0, 0.0, 0.0, 0.0, 0.0, 0.0, 0.0, 0.0, 0.0, 0.0, 0.0, 0.0, 0.0, 0.0, 0.0, 0.0, 0.0, 0.0, 0.0, 0.0, 0.0, 0.0, 0.0, 0.0, 0.0, 0.0, 0.0, 0.0, 0.0, 0.0, 0.0, 0.0, 0.0, 0.0, 0.0, 0.0, 0.0, 0.0, 0.0, 0.0, 0.0, 0.0, 0.0, 0.0, 0.0, 0.0, 0.0, 0.0, 0.0, 0.0, 0.0, 0.0, 0.0, 0.0, 0.0, 0.0, 0.0, 0.0, 0.0, 0.0, 0.0, 0.0, 0.0, 0.0, 0.0, 0.0, 0.0, 0.0, 0.0, 0.0, 0.0, 0.0, 0.0, 0.0, 0.0, 0.0, 0.0, 0.0, 0.0, 0.0, 0.0, 0.0, 0.0, 0.0, 0.0, 0.0, 0.0, 0.0, 0.0, 0.0, 0.0, 0.0, 0.0, 0.0, 0.0, 0.0, 0.0, 0.0, 0.0, 0.0, 0.0, 0.0, 0.0, 0.0, 0.0, 0.0, 0.0, 0.0, 0.0, 0.0, 0.0, 0.0, 0.0, 0.0, 0.0, 0.0, 0.0, 0.0, 0.0, 0.0, 0.0, 0.0, 0.0, 0.0, 0.0, 0.0, 0.0, 0.0, 0.0, 0.0, 0.0, 0.0, 0.0, 0.0, 0.0, 0.0, 0.0, 0.0, 0.0, 0.0, 0.0, 0.0, 0.0, 0.0, 0.0, 0.0, 0.0, 0.0, 0.0, 0.0, 0.0, 0.0, 0.0, 0.0, 0.0, 0.0, 0.0, 0.0, 0.0, 0.0, 0.0, 0.0, 0.0, 0.0, 0.0, 0.0, 0.0, 0.0, 0.0, 0.0, 0.0, 0.0, 0.0, 0.0, 0.0, 0.0, 0.0, 0.0, 0.0, 0.0, 0.0, 0.0, 0.0, 0.0, 0.0, 0.0, 0.0, 0.0, 0.0, 0.0, 0.0, 0.0, 0.0, 0.0, 0.0, 0.0, 0.0, 0.0, 0.0, 0.0, 0.0, 0.0, 0.0, 0.0, 0.0, 0.0, 0.0, 0.0, 0.0, 0.0, 0.0, 0.0, 0.0, 0.0, 0.0, 0.0, 0.0, 0.0, 0.0, 0.0, 0.0, 0.0, 0.0, 0.0, 0.0, 0.0, 0.0, 0.0, 0.0, 0.0, 0.0, 0.0, 0.0, 0.0, 0.0, 0.0, 0.0, 0.0, 0.0, 0.0, 0.0, 0.0, 0.0, 0.0, 0.0, 0.0, 0.0, 0.0, 0.0, 0.0, 0.0, 0.0, 0.0, 0.0, 0.0, 0.0, 0.0, 0.0, 0.0, 0.0, 0.0, 0.0, 0.0, 0.0, 0.0, 0.0, 0.0, 0.0, 0.0, 0.0, 0.0, 0.0, 0.0, 0.0, 0.0, 0.0, 0.0, 0.0, 0.0, 0.0, 0.0, 0.0, 0.0, 0.0, 0.0, 0.0, 0.0, 0.0, 0.0, 0.0, 0.0, 0.0, 0.0, 0.0, 0.0, 0.0, 0.0, 0.0, 0.0, 0.0, 0.0, 0.0, 0.0, 0.0, 0.0, 0.0, 0.0, 0.0, 0.0, 0.0, 0.0, 0.0, 0.0, 0.0, 0.0, 0.0, 0.0, 0.0, 0.0, 0.0, 0.0, 0.0, 0.0, 0.0, 0.0, 0.0, 0.0, 0.0, 0.0, 0.0, 0.0, 0.0, 0.0, 0.0, 0.0, 0.0, 0.0, 0.0, 0.0, 0.0, 0.0, 0.0, 0.0, 0.0, 0.0, 0.0, 0.0, 0.0, 0.0, 0.0, 0.0, 0.0, 0.0, 0.0, 0.0, 0.0, 0.0, 0.0, 0.0, 0.0, 0.0, 0.0, 0.0, 0.0, 0.0, 0.0, 0.0, 0.0, 0.0, 0.0, 0.0, 0.0, 0.0, 0.0, 0.0, 0.0, 0.0, 0.0, 0.0, 0.0, 0.0, 0.0, 0.0, 0.0, 0.0, 0.0, 0.0, 0.0, 0.0, 0.0, 0.0, 0.0, 0.0, 0.0, 0.0, 0.0, 0.0, 0.0, 0.0, 0.0, 0.0, 0.0, 0.0, 0.0, 0.0, 0.0, 0.0, 0.0, 0.0, 0.0, 0.0, 0.0, 0.0, 0.0, 0.0, 0.0, 0.0, 0.0, 0.0, 0.0, 0.0, 0.0, 0.0, 0.0, 0.0, 0.0, 0.0, 0.0, 0.0, 0.0, 0.0, 0.0, 0.0, 0.0, 0.0, 0.0, 0.0, 0.0, 0.0, 0.0, 0.0, 0.0, 0.0, 0.0, 0.0, 0.0, 0.0, 0.0, 0.0, 0.0, 0.0, 0.0, 0.0, 0.0, 0.0, 0.0, 0.0, 0.0, 0.0, 0.0, 0.0, 0.0, 0.0, 0.0, 0.0, 0.0, 0.0, 0.0, 0.0, 0.0, 0.0, 0.0, 0.0, 0.0, 0.0, 0.0, 0.0, 0.0, 0.0, 0.0, 0.0, 0.0, 0.0, 0.0, 0.0, 0.0, 0.0, 0.0, 0.0, 0.0, 0.0, 0.0, 0.0, 0.0, 0.0, 0.0, 0.0, 0.0, 0.0, 0.0, 0.0, 0.0, 0.0, 0.0, 0.0, 0.0, 0.0, 0.0, 0.0, 0.0, 0.0, 0.0, 0.0, 0.0, 0.0, 0.0, 0.0, 0.0, 0.0, 0.0, 0.0, 0.0, 0.0, 0.0, 0.0, 0.0, 0.0, 0.0, 0.0, 0.0, 0.0, 0.0, 0.0, 0.0, 0.0, 0.0, 0.0, 0.0, 0.0, 0.0, 0.0, 0.0, 0.0, 0.0, 0.0, 0.0, 0.0, 0.0, 0.0, 0.0, 0.0, 0.0, 0.0, 0.0, 0.0, 0.0, 0.0, 0.0, 0.0, 0.0, 0.0, 0.0, 0.0, 0.0, 0.0, 0.0, 0.0, 0.0, 0.0, 0.0, 0.0, 0.0, 0.0, 0.0, 0.0, 0.0, 0.0, 0.0, 0.0, 0.0, 0.0, 0.0, 0.0, 0.0, 0.0, 0.0, 0.0, 0.0, 0.0, 0.0, 0.0, 0.0, 0.0, 0.0, 0.0, 0.0, 0.0, 0.0, 0.0, 0.0, 0.0, 0.0, 0.0, 0.0, 0.0, 0.0, 0.0, 0.0, 0.0, 0.0, 0.0, 0.0, 0.0, 0.0, 0.0, 0.0, 0.0, 0.0, 0.0, 0.0, 0.0, 0.0, 0.0, 0.0, 0.0, 0.0, 0.0, 0.0, 0.0, 0.0, 0.0, 0.0, 0.0, 0.0, 0.0, 0.0, 0.0, 0.0, 0.0, 0.0, 0.0, 0.0, 0.0, 0.0, 0.0, 0.0, 0.0, 0.0, 0.0, 0.0, 0.0, 0.0, 0.0, 0.0, 0.0, 0.0, 0.0, 0.0, 0.0, 0.0, 0.0, 0.0, 0.0, 0.0, 0.0, 0.0, 0.0, 0.0, 0.0, 0.0, 0.0, 0.0, 0.0, 0.0, 0.0, 0.0, 0.0, 0.0, 0.0, 0.0, 0.0, 0.0, 0.0, 0.0, 0.0, 0.0, 0.0, 0.0, 0.0, 0.0, 0.0, 0.0, 0.0, 0.0, 0.0, 0.0, 0.0, 0.0, 0.0, 0.0, 0.0, 0.0, 0.0, 0.0, 0.0, 0.0, 0.0, 0.0, 0.0, 0.0, 0.0, 0.0, 0.0, 0.0, 0.0, 0.0, 0.0, 0.0, 0.0, 0.0, 0.0, 0.0, 0.0, 0.0, 0.0, 0.0, 0.0, 0.0, 0.0, 0.0, 0.0, 0.0, 0.0, 0.0, 0.0, 0.0, 0.0, 0.0, 0.0, 0.0, 0.0, 0.0, 0.0, 0.0, 0.0, 0.0, 0.0, 0.0, 0.0, 0.0, 0.0, 0.0, 0.0, 0.0, 0.0, 0.0, 0.0, 0.0, 0.0, 0.0, 0.0, 0.0, 0.0, 0.0, 0.0, 0.0, 0.0, 0.0, 0.0, 0.0, 0.0, 0.0, 0.0, 0.0, 0.0, 0.0, 0.0, 0.0, 0.0, 0.0, 0.0, 0.0, 0.0, 0.0, 0.0, 0.0, 0.0, 0.0, 0.0, 0.0, 0.0, 0.0, 0.0, 0.0, 0.0, 0.0, 0.0, 0.0, 0.0, 0.0, 0.0, 0.0, 0.0, 0.0, 0.0, 0.0, 0.0, 0.0, 0.0, 0.0, 0.0, 0.0, 0.0, 0.0, 0.0, 0.0, 0.0, 0.0, 0.0, 0.0, 0.0, 0.0, 0.0, 0.0, 0.0, 0.0, 0.0, 0.0, 0.0, 0.0, 0.0, 0.0, 0.0, 0.0, 0.0, 0.0, 0.0, 0.0, 0.0, 0.0, 0.0, 0.0, 0.0, 0.0, 0.0, 0.0, 0.0, 0.0, 0.0, 0.0, 0.0, 0.0, 0.0, 0.0, 0.0, 0.0, 0.0, 0.0, 0.0, 0.0, 0.0, 0.0, 0.0, 0.0, 0.0, 0.0, 0.0, 0.0, 0.0, 0.0, 0.0, 0.0, 0.0, 0.0, 0.0, 0.0, 0.0, 0.0, 0.0, 0.0, 0.0, 0.0, 0.0, 0.0, 0.0, 0.0, 0.0, 0.0, 0.0, 0.0, 0.0, 0.0, 0.0, 0.0, 0.0, 0.0, 0.0, 0.0, 0.0, 0.0, 0.0, 0.0, 0.0, 0.0, 0.0, 0.0, 0.0, 0.0, 0.0, 0.0, 0.0, 0.0, 0.0, 0.0, 0.0, 0.0, 0.0, 0.0, 0.0, 0.0, 0.0, 0.0, 0.0, 0.0, 0.0, 0.0, 0.0, 0.0, 0.0, 0.0, 0.0, 0.0, 0.0, 0.0, 0.0, 0.0, 0.0, 0.0, 0.0, 0.0, 0.0, 0.0, 0.0, 0.0, 0.0, 0.0, 0.0, 0.0, 0.0, 0.0, 0.0, 0.0, 0.0, 0.0, 0.0, 0.0, 0.0, 0.0, 0.0, 0.0, 0.0, 0.0, 0.0, 0.0, 0.0, 0.0, 0.0, 0.0, 0.0, 0.0, 0.0, 0.0, 0.0, 0.0, 0.0, 0.0, 0.0, 0.0, 0.0, 0.0, 0.0, 0.0, 0.0, 0.0, 0.0, 0.0, 0.0, 0.0, 0.0, 0.0, 0.0, 0.0, 0.0, 0.0, 0.0, 0.0, 0.0, 0.0, 0.0, 0.0, 0.0, 0.0, 0.0, 0.0, 0.0, 0.0, 0.0, 0.0, 0.0])
me_sphere.materials.append(mat_dark_green)
me_sphere.materials.append(mat_green)
me_sphere.update()
arm_armature = bpy.data.armatures.new('Armature')  # bones are not reproduced

# ---- objects
ob_armature = bpy.data.objects.new('Armature', arm_armature)
ob_cylinder = bpy.data.objects.new('Cylinder', me_cylinder)
ob_sphere = bpy.data.objects.new('Sphere', me_sphere)

# ---- transforms, parenting, visibility, modifiers, constraints
ob_armature.location = (0.0, 0.0, 1.474)
ob_armature.show_in_front = True
ob_cylinder.location = (0.0, 0.0, 0.2136)
ob_cylinder.scale = (2.0, 2.0, 0.13)
ob_sphere.parent = ob_armature
ob_sphere.matrix_parent_inverse = Matrix(((1.0, -0.0, 0.0, -0.0), (-0.0, 1.0, -0.0, 0.0), (0.0, -0.0, 1.0, -1.474), (-0.0, 0.0, -0.0, 1.0)))
ob_sphere.location = (0.0, -0.1253, 6.686)
ob_sphere.rotation_euler = (0.3072, 0.0, 0.0)
ob_sphere.scale = (0.6772, 0.6772, 0.6772)
_vg = ob_sphere.vertex_groups.new(name='Bone.02')
for _i, _w in zip([75, 76, 91, 120, 125, 136, 167, 168, 170, 171, 172, 173, 174, 175, 176, 177, 178, 179, 180, 181, 182, 285, 287, 288, 289, 290, 291, 292], [1.0, 1.0, 1.0, 1.0, 1.0, 1.0, 0.002513, 0.1484, 0.8762, 0.8417, 0.8373, 0.8758, 0.6918, 0.9713, 0.2265, 0.757, 0.7925, 0.8108, 0.7263, 0.8374, 1.0, 1.0, 0.001225, 1.0, 1.0, 1.0, 1.0, 1.0]): _vg.add([_i], _w, 'REPLACE')
_vg = ob_sphere.vertex_groups.new(name='Bone.01')
for _i, _w in zip([84, 89, 90, 126, 127, 128, 129, 132, 133, 134, 138, 139, 140, 141, 143, 166, 167, 168, 169, 170, 171, 172, 173, 174, 175, 176, 177, 178, 179, 180, 181, 231, 232, 233, 267, 268, 279, 280, 281, 282, 283, 284, 287, 307, 308, 309, 310], [0.01565, 0.4049, 0.9726, 0.2141, 0.7562, 1.0, 0.9736, 0.552, 0.8208, 0.9778, 0.9557, 0.4772, 0.9249, 0.983, 0.09153, 1.0, 1.0, 1.0, 1.0, 0.7832, 0.789, 0.8008, 0.7843, 0.8198, 0.7382, 0.9508, 0.8323, 0.8277, 0.818, 0.8368, 0.8122, 0.06432, 0.5608, 0.02646, 1.0, 0.4865, 0.2747, 0.6125, 0.2456, 0.2482, 0.4897, 0.2765, 1.0, 0.2804, 0.2946, 0.02075, 0.03934]): _vg.add([_i], _w, 'REPLACE')
_vg = ob_sphere.vertex_groups.new(name='Bone.07')
for _i, _w in zip([84, 89, 90, 126, 127, 128, 129, 132, 133, 134, 138, 139, 140, 141, 143, 166, 167, 168, 169, 174, 176, 177, 180, 231, 232, 233, 267, 268, 279, 280, 281, 282, 283, 284, 287, 307, 308, 309, 310], [0.01565, 0.4049, 0.6396, 0.2141, 0.7562, 0.9498, 0.9736, 0.552, 0.7691, 0.7511, 0.9557, 0.4772, 0.8511, 0.983, 0.09153, 0.4982, 0.3888, 0.1623, 0.6102, 0.04845, 0.4155, 0.00736, 0.08456, 0.06432, 0.5608, 0.02646, 0.5932, 0.4865, 0.2747, 0.6125, 0.2456, 0.2482, 0.4897, 0.2765, 0.6046, 0.2804, 0.2946, 0.02075, 0.03934]): _vg.add([_i], _w, 'REPLACE')
_vg = ob_sphere.vertex_groups.new(name='Bone.00')
for _i, _w in zip([85, 86, 87, 88, 89, 90, 92, 99, 103, 104, 105, 106, 107, 108, 109, 110, 114, 116, 117, 119, 123, 124, 130, 133, 135, 137, 138, 139, 140, 141, 142, 143, 144, 145, 146, 147, 148, 149, 150, 151, 153, 164, 165, 185, 254, 269, 270, 274, 278, 279, 280, 281, 282, 283, 284, 308], [0.7194, 1.0, 1.0, 1.0, 0.5951, 0.02742, 0.1249, 0.4071, 0.7129, 0.9285, 1.0, 0.8594, 1.0, 0.8231, 0.9761, 0.2248, 0.01116, 0.5987, 0.2474, 0.04335, 0.5214, 0.1112, 0.01199, 0.0431, 0.6254, 0.6399, 0.04428, 0.5228, 0.07507, 0.01698, 1.0, 0.9085, 0.5582, 0.1295, 0.1259, 0.0661, 0.6795, 0.1339, 0.5627, 0.1296, 0.1586, 1.0, 1.0, 0.1247, 0.06168, 0.9947, 1.0, 0.195, 0.5371, 0.4605, 0.3875, 0.7544, 0.4607, 0.5103, 0.7235, 0.005338]): _vg.add([_i], _w, 'REPLACE')
_vg = ob_sphere.vertex_groups.new(name='Bone.03')
for _i, _w in zip([77, 85, 92, 106, 112, 113, 117, 119, 121, 122, 123, 124, 144, 145, 146, 147, 185, 186, 188, 189, 194, 198], [1.0, 0.2806, 0.8188, 0.1406, 0.1217, 0.1047, 0.3824, 0.9565, 0.9868, 0.9971, 0.4659, 0.2178, 0.4191, 0.8014, 0.8493, 0.865, 0.8595, 0.003562, 0.8506, 0.8633, 2.466e-05, 0.01931]): _vg.add([_i], _w, 'REPLACE')
_vg = ob_sphere.vertex_groups.new(name='Bone.04')
for _i, _w in zip([77, 85, 92, 93, 106, 112, 113, 117, 119, 121, 122, 123, 124, 144, 145, 146, 147, 183, 184, 185, 186, 187, 188, 189, 194, 195, 196, 197, 198, 199], [1.0, 0.2806, 0.8751, 0.7755, 0.1406, 0.1217, 0.1047, 0.3824, 0.9566, 1.0, 1.0, 0.4659, 0.2178, 0.4191, 0.8705, 0.8741, 0.9339, 0.7553, 0.7561, 0.8753, 1.0, 0.7471, 1.0, 1.0, 0.772, 0.7776, 0.7505, 0.4809, 0.772, 0.7402]): _vg.add([_i], _w, 'REPLACE')
_vg = ob_sphere.vertex_groups.new(name='Bone.05')
for _i, _w in zip([93, 101, 102, 111, 118, 147, 183, 184, 186, 187, 189, 190, 191, 192, 193, 194, 195, 196, 197, 198, 199, 271, 272, 293, 294, 295], [0.8904, 1.0, 1.0, 1.0, 1.0, 0.0005367, 0.897, 0.8772, 0.6487, 0.8425, 0.000353, 1.0, 1.0, 1.0, 1.0, 0.9006, 0.8104, 0.8782, 1.0, 0.7656, 0.8995, 1.0, 1.0, 1.0, 1.0, 1.0]): _vg.add([_i], _w, 'REPLACE')
_vg = ob_sphere.vertex_groups.new(name='Bone.06')
for _i, _w in zip([80, 94, 99, 104, 108, 109, 110, 112, 113, 114, 115, 116, 117, 123, 124, 144, 150, 200, 201, 202, 203, 204, 205, 206, 207, 210, 215, 216, 224, 225, 226, 227, 274, 286, 296, 297, 298, 301], [0.2128, 0.8883, 0.2173, 0.0715, 0.1769, 0.02386, 0.7752, 0.8783, 0.8953, 0.9888, 0.9157, 0.4013, 0.3702, 0.01265, 0.6711, 0.02268, 0.01126, 1.0, 0.8885, 0.9135, 0.9522, 0.9833, 1.0, 1.0, 0.9369, 0.0165, 0.1597, 0.1191, 0.05667, 0.1485, 0.02456, 0.983, 0.1074, 0.8303, 1.0, 0.9971, 0.0003475, 0.3175]): _vg.add([_i], _w, 'REPLACE')
_vg = ob_sphere.vertex_groups.new(name='Bone.09')
for _i, _w in zip([80, 81, 110, 113, 114, 115, 200, 201, 202, 203, 204, 205, 206, 207, 208, 209, 210, 211, 212, 213, 214, 215, 216, 218, 219, 220, 221, 223, 224, 225, 226, 227, 230, 296, 297, 298, 299, 300, 301], [1.0, 0.2359, 0.003813, 0.07971, 0.4306, 0.03262, 0.4804, 0.9398, 0.7982, 0.8297, 0.9184, 0.4123, 0.6599, 1.0, 0.06233, 0.05691, 0.8233, 0.375, 0.39, 0.1205, 0.6527, 1.0, 1.0, 0.2304, 0.6567, 0.9254, 0.9147, 0.1816, 0.9209, 0.9693, 0.7877, 1.0, 0.0499, 0.5753, 0.8395, 0.5587, 0.3863, 0.3796, 1.0]): _vg.add([_i], _w, 'REPLACE')
_vg = ob_sphere.vertex_groups.new(name='Bone.08')
for _i, _w in zip([78, 79, 80, 81, 154, 201, 202, 203, 204, 207, 208, 209, 210, 211, 212, 213, 214, 215, 216, 217, 218, 219, 220, 221, 222, 223, 224, 225, 226, 227, 228, 229, 230, 297, 298, 299, 300, 301, 302, 303, 304, 305, 306], [0.3101, 0.1396, 0.7872, 1.0, 0.191, 0.1115, 0.08648, 0.04777, 0.01674, 0.06308, 0.8175, 0.8061, 0.9835, 1.0, 1.0, 1.0, 1.0, 0.8403, 0.8809, 1.0, 1.0, 1.0, 1.0, 1.0, 0.8578, 0.93, 0.9433, 0.8515, 0.9754, 0.017, 0.2395, 0.5233, 0.7953, 0.00293, 0.9997, 1.0, 1.0, 0.6825, 0.6238, 0.4343, 0.5366, 0.4364, 0.6033]): _vg.add([_i], _w, 'REPLACE')
_vg = ob_sphere.vertex_groups.new(name='Bone.10')
for _i, _w in zip([78, 79, 81, 154, 155, 208, 209, 210, 211, 212, 213, 214, 217, 218, 219, 220, 221, 222, 223, 224, 225, 226, 228, 229, 230, 277, 298, 299, 300, 302, 303, 304, 305, 306], [1.0, 1.0, 0.7641, 1.0, 1.0, 0.9377, 0.9431, 0.1767, 0.625, 0.61, 0.8795, 0.3473, 1.0, 0.7696, 0.3433, 0.07461, 0.08527, 1.0, 0.8184, 0.07908, 0.0307, 0.2123, 1.0, 1.0, 0.9501, 1.0, 0.4413, 0.6137, 0.6204, 1.0, 1.0, 1.0, 1.0, 1.0]): _vg.add([_i], _w, 'REPLACE')
_vg = ob_sphere.vertex_groups.new(name='Bone.13')
for _i, _w in zip([82, 83, 94, 97, 99, 100, 103, 115, 148, 149, 150, 151, 152, 153, 252, 254, 255, 260, 263, 264, 266, 274, 278, 286], [1.0, 0.997, 0.1117, 0.6362, 0.3757, 0.9791, 0.2871, 0.08428, 0.3205, 0.8184, 0.4261, 0.859, 0.9448, 0.8414, 0.8754, 0.8662, 1.0, 0.0001168, 0.01523, 0.01758, 0.003425, 0.6975, 0.4629, 0.1697]): _vg.add([_i], _w, 'REPLACE')
_vg = ob_sphere.vertex_groups.new(name='Bone.14')
for _i, _w in zip([82, 83, 94, 97, 98, 99, 100, 103, 115, 148, 149, 150, 151, 152, 153, 250, 251, 252, 253, 254, 255, 260, 261, 262, 263, 264, 265, 266, 274, 278, 286], [1.0, 1.0, 0.1117, 1.0, 0.7755, 0.3757, 1.0, 0.2871, 0.08428, 0.3205, 0.8661, 0.4261, 0.8704, 1.0, 0.8414, 0.7553, 0.7559, 1.0, 0.7478, 0.9383, 1.0, 0.7716, 0.7776, 0.7377, 0.7717, 0.7724, 0.7402, 0.7603, 0.6975, 0.4629, 0.1697]): _vg.add([_i], _w, 'REPLACE')
_vg = ob_sphere.vertex_groups.new(name='Bone.15')
for _i, _w in zip([98, 160, 161, 162, 163, 250, 251, 252, 253, 254, 256, 257, 258, 259, 260, 261, 262, 263, 264, 265, 266, 273, 312, 313, 314, 315], [0.8904, 1.0, 1.0, 1.0, 1.0, 0.897, 0.8761, 0.001078, 0.8496, 0.0003266, 1.0, 1.0, 1.0, 1.0, 0.9006, 0.8108, 0.9062, 0.7699, 0.7667, 0.8995, 0.811, 1.0, 1.0, 1.0, 1.0, 1.0]): _vg.add([_i], _w, 'REPLACE')
_vg = ob_sphere.vertex_groups.new(name='Bone.16')
for _i, _w in zip([84, 126, 127, 129, 130, 131, 132, 133, 134, 135, 137, 231, 233, 234, 241, 268, 269, 279, 282, 307, 308, 309, 310], [0.7823, 0.7859, 0.2438, 0.02644, 0.8345, 0.8222, 0.2414, 0.1361, 0.02222, 0.3746, 0.3601, 0.584, 0.07937, 0.004898, 0.003051, 0.4481, 0.005265, 0.2648, 0.2911, 0.1839, 0.4908, 0.8248, 0.6679]): _vg.add([_i], _w, 'REPLACE')
_vg = ob_sphere.vertex_groups.new(name='Bone.11')
for _i, _w in zip([84, 95, 126, 127, 129, 130, 131, 132, 133, 134, 135, 137, 231, 232, 233, 234, 235, 236, 237, 238, 239, 240, 241, 242, 243, 248, 268, 269, 279, 282, 307, 308, 309, 310], [0.9843, 0.8011, 0.7859, 0.2438, 0.02644, 0.988, 1.0, 0.448, 0.1361, 0.02222, 0.3746, 0.3601, 0.9357, 0.4392, 0.9735, 0.8396, 0.8001, 0.7977, 0.7572, 0.8588, 0.7601, 0.8376, 0.8328, 0.7888, 0.826, 0.000202, 0.5135, 0.005265, 0.2648, 0.2911, 0.7196, 0.7001, 0.9793, 0.9607]): _vg.add([_i], _w, 'REPLACE')
_vg = ob_sphere.vertex_groups.new(name='Bone.12')
for _i, _w in zip([95, 96, 156, 157, 158, 159, 232, 233, 234, 235, 236, 237, 238, 239, 240, 241, 242, 243, 244, 245, 246, 247, 248, 249, 275, 276, 307, 310, 311], [0.8262, 1.0, 1.0, 1.0, 1.0, 1.0, 0.002733, 0.2788, 0.7492, 0.8082, 0.8903, 0.9231, 0.6845, 0.8074, 0.7848, 0.7683, 0.877, 0.7307, 1.0, 1.0, 1.0, 1.0, 1.0, 1.0, 1.0, 1.0, 0.01058, 0.0004575, 1.0]): _vg.add([_i], _w, 'REPLACE')
_m = ob_sphere.modifiers.new('Armature', 'ARMATURE')
_m.object = ob_armature

# ---- collection membership
col_collection.objects.link(ob_armature)
col_collection.objects.link(ob_cylinder)
col_collection.objects.link(ob_sphere)

# ---- scene / render settings (as saved in the file)
scene.frame_start = 1; scene.frame_end = 250; scene.frame_set(1)
scene.render.engine = 'BLENDER_EEVEE_NEXT'
scene.cycles.sampling_pattern = 'TABULATED_SOBOL'
scene.cycles.use_light_tree = False
scene.view_settings.view_transform = 'Filmic'
bpy.context.view_layer.update()

# ---- added for rendering (the .blend has no active camera and no usable light): camera, sun
cam_auto = bpy.data.cameras.new('AutoCamera')
cam_auto.lens = 50.0
cam_auto.sensor_width = 36.0
cam_auto.clip_end = 1000.0
ob_auto_camera = bpy.data.objects.new('AutoCamera', cam_auto)
scene.collection.objects.link(ob_auto_camera)
ob_auto_camera.location = (8.92175, -10.6322, 10.9466)
ob_auto_camera.rotation_euler = (1.09748, -7.21219e-08, 0.694738)
scene.camera = ob_auto_camera
light_auto_sun = bpy.data.lights.new('AutoSun', 'SUN')
light_auto_sun.energy = 3.0
light_auto_sun.angle = 0.0523599
ob_auto_sun = bpy.data.objects.new('AutoSun', light_auto_sun)
scene.collection.objects.link(ob_auto_sun)
ob_auto_sun.rotation_euler = (0.872665, 0.174533, 0.523599)
bpy.context.view_layer.update()
